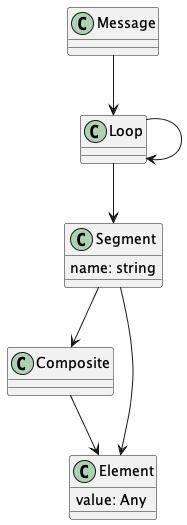

The diagram above was rendered by PlantUML. Its source (embedded in the PNG):
@startuml
class Message

class Loop

class Segment {
    name: string
}

Message --> Loop

Loop --> Loop
Loop --> Segment

class Composite

class Element {
    value: Any
}

Segment --> Composite
Segment --> Element
Composite --> Element
@enduml